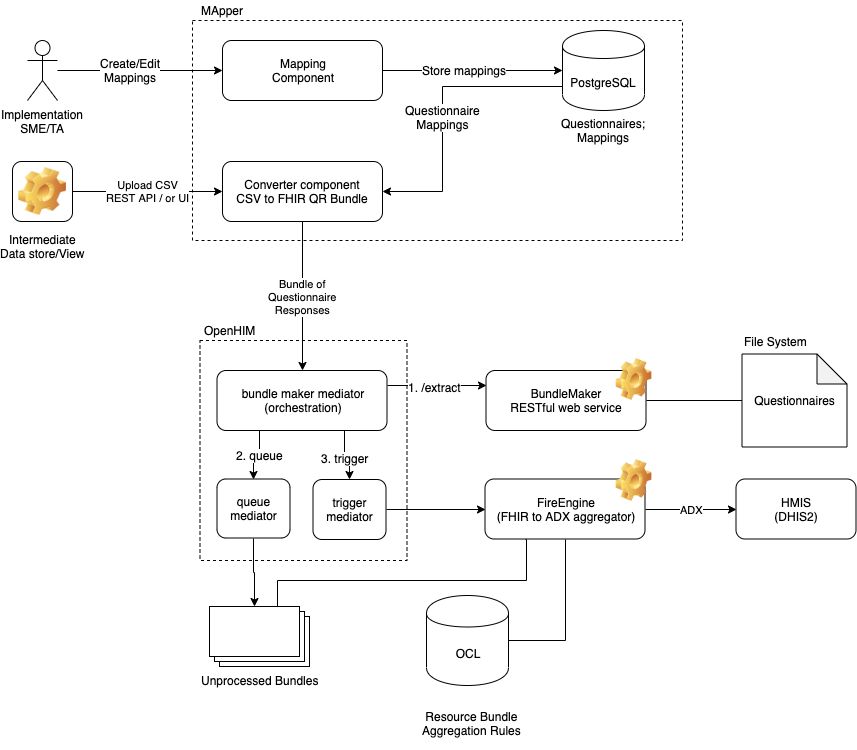

The diagram above was exported from draw.io. Its source (the exported page's mxGraphModel, read from the mxfile embedded in the PNG):
<mxGraphModel dx="1700" dy="1301" grid="1" gridSize="10" guides="1" tooltips="1" connect="1" arrows="1" fold="1" page="1" pageScale="1" pageWidth="1100" pageHeight="850" math="0" shadow="0">
  <root>
    <mxCell id="0" />
    <mxCell id="1" parent="0" />
    <mxCell id="LzRijv9wVx2yT8VOusas-68" value="" style="rounded=0;whiteSpace=wrap;html=1;dashed=1;" vertex="1" parent="1">
      <mxGeometry x="267.5" y="380" width="207" height="220" as="geometry" />
    </mxCell>
    <mxCell id="LzRijv9wVx2yT8VOusas-57" value="" style="rounded=0;whiteSpace=wrap;html=1;dashed=1;" vertex="1" parent="1">
      <mxGeometry x="260" y="60" width="490" height="220" as="geometry" />
    </mxCell>
    <mxCell id="LzRijv9wVx2yT8VOusas-21" value="Upload CSV&lt;br&gt;REST API / or UI" style="edgeStyle=orthogonalEdgeStyle;rounded=0;orthogonalLoop=1;jettySize=auto;html=1;entryX=0;entryY=0.5;entryDx=0;entryDy=0;exitX=1;exitY=0.5;exitDx=0;exitDy=0;" edge="1" parent="1" source="LzRijv9wVx2yT8VOusas-52" target="LzRijv9wVx2yT8VOusas-5">
      <mxGeometry relative="1" as="geometry">
        <mxPoint x="130" y="231" as="sourcePoint" />
        <mxPoint as="offset" />
      </mxGeometry>
    </mxCell>
    <mxCell id="LzRijv9wVx2yT8VOusas-1" value="Mapping&lt;br&gt;Component" style="rounded=1;whiteSpace=wrap;html=1;" vertex="1" parent="1">
      <mxGeometry x="290" y="80" width="160" height="60" as="geometry" />
    </mxCell>
    <mxCell id="LzRijv9wVx2yT8VOusas-26" style="edgeStyle=orthogonalEdgeStyle;rounded=0;orthogonalLoop=1;jettySize=auto;html=1;entryX=0;entryY=0.5;entryDx=0;entryDy=0;" edge="1" parent="1" source="LzRijv9wVx2yT8VOusas-2" target="LzRijv9wVx2yT8VOusas-1">
      <mxGeometry relative="1" as="geometry" />
    </mxCell>
    <mxCell id="LzRijv9wVx2yT8VOusas-43" value="Create/Edit&lt;br&gt;Mappings" style="text;html=1;align=center;verticalAlign=middle;resizable=0;points=[];;labelBackgroundColor=#ffffff;" vertex="1" connectable="0" parent="LzRijv9wVx2yT8VOusas-26">
      <mxGeometry x="0.0341" relative="1" as="geometry">
        <mxPoint x="-13" y="-0.5" as="offset" />
      </mxGeometry>
    </mxCell>
    <mxCell id="LzRijv9wVx2yT8VOusas-2" value="Implementation&lt;br&gt;SME/TA" style="shape=umlActor;verticalLabelPosition=bottom;labelBackgroundColor=#ffffff;verticalAlign=top;html=1;outlineConnect=0;" vertex="1" parent="1">
      <mxGeometry x="95" y="80" width="30" height="60" as="geometry" />
    </mxCell>
    <mxCell id="LzRijv9wVx2yT8VOusas-37" value="ADX" style="edgeStyle=orthogonalEdgeStyle;rounded=0;orthogonalLoop=1;jettySize=auto;html=1;exitX=1;exitY=0.5;exitDx=0;exitDy=0;entryX=0;entryY=0.5;entryDx=0;entryDy=0;" edge="1" parent="1" source="LzRijv9wVx2yT8VOusas-4" target="LzRijv9wVx2yT8VOusas-88">
      <mxGeometry relative="1" as="geometry">
        <mxPoint x="833.5" y="549.5" as="targetPoint" />
      </mxGeometry>
    </mxCell>
    <mxCell id="LzRijv9wVx2yT8VOusas-24" value="Bundle of&lt;br&gt;Questionnaire&lt;br&gt;Responses" style="edgeStyle=orthogonalEdgeStyle;rounded=0;orthogonalLoop=1;jettySize=auto;html=1;exitX=0.5;exitY=1;exitDx=0;exitDy=0;entryX=0.5;entryY=0;entryDx=0;entryDy=0;" edge="1" parent="1" source="LzRijv9wVx2yT8VOusas-5" target="LzRijv9wVx2yT8VOusas-67">
      <mxGeometry relative="1" as="geometry">
        <mxPoint x="364.5" y="441" as="targetPoint" />
      </mxGeometry>
    </mxCell>
    <mxCell id="LzRijv9wVx2yT8VOusas-5" value="Converter component&lt;br&gt;CSV to FHIR QR Bundle" style="rounded=1;whiteSpace=wrap;html=1;" vertex="1" parent="1">
      <mxGeometry x="290" y="201" width="160" height="60" as="geometry" />
    </mxCell>
    <mxCell id="LzRijv9wVx2yT8VOusas-18" style="edgeStyle=orthogonalEdgeStyle;rounded=0;orthogonalLoop=1;jettySize=auto;html=1;exitX=1;exitY=0.5;exitDx=0;exitDy=0;entryX=0;entryY=0.5;entryDx=0;entryDy=0;" edge="1" parent="1" source="LzRijv9wVx2yT8VOusas-1" target="LzRijv9wVx2yT8VOusas-6">
      <mxGeometry relative="1" as="geometry" />
    </mxCell>
    <mxCell id="LzRijv9wVx2yT8VOusas-19" value="Store mappings" style="text;html=1;align=center;verticalAlign=middle;resizable=0;points=[];;labelBackgroundColor=#ffffff;" vertex="1" connectable="0" parent="LzRijv9wVx2yT8VOusas-18">
      <mxGeometry x="-0.1005" y="1" relative="1" as="geometry">
        <mxPoint as="offset" />
      </mxGeometry>
    </mxCell>
    <mxCell id="LzRijv9wVx2yT8VOusas-22" style="edgeStyle=orthogonalEdgeStyle;rounded=0;orthogonalLoop=1;jettySize=auto;html=1;exitX=0;exitY=0.7;exitDx=0;exitDy=0;entryX=1;entryY=0.5;entryDx=0;entryDy=0;" edge="1" parent="1" source="LzRijv9wVx2yT8VOusas-6" target="LzRijv9wVx2yT8VOusas-5">
      <mxGeometry relative="1" as="geometry">
        <Array as="points">
          <mxPoint x="510" y="126" />
          <mxPoint x="510" y="231" />
        </Array>
      </mxGeometry>
    </mxCell>
    <mxCell id="LzRijv9wVx2yT8VOusas-23" value="Questionnaire&lt;br&gt;Mappings" style="text;html=1;align=center;verticalAlign=middle;resizable=0;points=[];;labelBackgroundColor=#ffffff;" vertex="1" connectable="0" parent="LzRijv9wVx2yT8VOusas-22">
      <mxGeometry x="0.026" y="20" relative="1" as="geometry">
        <mxPoint x="-20" y="4" as="offset" />
      </mxGeometry>
    </mxCell>
    <mxCell id="LzRijv9wVx2yT8VOusas-52" value="Intermediate&lt;br&gt;Data store/View" style="icon;html=1;image=img/clipart/Gear_128x128.png" vertex="1" parent="1">
      <mxGeometry x="80" y="201" width="60" height="60" as="geometry" />
    </mxCell>
    <mxCell id="LzRijv9wVx2yT8VOusas-58" value="MApper" style="text;html=1;align=center;verticalAlign=middle;resizable=0;points=[];;autosize=1;" vertex="1" parent="1">
      <mxGeometry x="260" y="40" width="60" height="20" as="geometry" />
    </mxCell>
    <mxCell id="LzRijv9wVx2yT8VOusas-6" value="PostgreSQL" style="shape=cylinder;whiteSpace=wrap;html=1;boundedLbl=1;backgroundOutline=1;" vertex="1" parent="1">
      <mxGeometry x="630" y="70" width="82" height="80" as="geometry" />
    </mxCell>
    <mxCell id="LzRijv9wVx2yT8VOusas-64" value="Questionnaires;&lt;br&gt;Mappings" style="text;html=1;align=center;verticalAlign=middle;resizable=0;points=[];;autosize=1;" vertex="1" parent="1">
      <mxGeometry x="621" y="155" width="100" height="30" as="geometry" />
    </mxCell>
    <mxCell id="LzRijv9wVx2yT8VOusas-69" value="OpenHIM" style="text;html=1;align=center;verticalAlign=middle;resizable=0;points=[];;autosize=1;" vertex="1" parent="1">
      <mxGeometry x="262" y="360" width="70" height="20" as="geometry" />
    </mxCell>
    <mxCell id="LzRijv9wVx2yT8VOusas-82" style="edgeStyle=orthogonalEdgeStyle;rounded=0;orthogonalLoop=1;jettySize=auto;html=1;exitX=0.5;exitY=1;exitDx=0;exitDy=0;entryX=0;entryY=0;entryDx=45;entryDy=0;entryPerimeter=0;" edge="1" parent="1" source="LzRijv9wVx2yT8VOusas-65" target="LzRijv9wVx2yT8VOusas-70">
      <mxGeometry relative="1" as="geometry" />
    </mxCell>
    <mxCell id="LzRijv9wVx2yT8VOusas-65" value="queue mediator" style="rounded=1;whiteSpace=wrap;html=1;" vertex="1" parent="1">
      <mxGeometry x="284.5" y="518.5" width="73" height="59" as="geometry" />
    </mxCell>
    <mxCell id="LzRijv9wVx2yT8VOusas-83" style="edgeStyle=orthogonalEdgeStyle;rounded=0;orthogonalLoop=1;jettySize=auto;html=1;exitX=1;exitY=0.5;exitDx=0;exitDy=0;entryX=0;entryY=0.5;entryDx=0;entryDy=0;" edge="1" parent="1" source="LzRijv9wVx2yT8VOusas-66" target="LzRijv9wVx2yT8VOusas-4">
      <mxGeometry relative="1" as="geometry" />
    </mxCell>
    <mxCell id="LzRijv9wVx2yT8VOusas-66" value="trigger&lt;br&gt;mediator" style="rounded=1;whiteSpace=wrap;html=1;" vertex="1" parent="1">
      <mxGeometry x="380.5" y="519" width="73" height="60" as="geometry" />
    </mxCell>
    <mxCell id="LzRijv9wVx2yT8VOusas-75" style="edgeStyle=orthogonalEdgeStyle;rounded=0;orthogonalLoop=1;jettySize=auto;html=1;exitX=1;exitY=0.25;exitDx=0;exitDy=0;entryX=0;entryY=0.25;entryDx=0;entryDy=0;" edge="1" parent="1" source="LzRijv9wVx2yT8VOusas-67" target="LzRijv9wVx2yT8VOusas-3">
      <mxGeometry relative="1" as="geometry" />
    </mxCell>
    <mxCell id="LzRijv9wVx2yT8VOusas-91" value="1. /extract" style="text;html=1;align=center;verticalAlign=middle;resizable=0;points=[];;labelBackgroundColor=#ffffff;" vertex="1" connectable="0" parent="LzRijv9wVx2yT8VOusas-75">
      <mxGeometry x="-0.0505" y="-1" relative="1" as="geometry">
        <mxPoint as="offset" />
      </mxGeometry>
    </mxCell>
    <mxCell id="LzRijv9wVx2yT8VOusas-79" style="edgeStyle=orthogonalEdgeStyle;rounded=0;orthogonalLoop=1;jettySize=auto;html=1;exitX=0.25;exitY=1;exitDx=0;exitDy=0;entryX=0.5;entryY=0;entryDx=0;entryDy=0;" edge="1" parent="1" source="LzRijv9wVx2yT8VOusas-67" target="LzRijv9wVx2yT8VOusas-65">
      <mxGeometry relative="1" as="geometry" />
    </mxCell>
    <mxCell id="LzRijv9wVx2yT8VOusas-95" value="2. queue" style="text;html=1;align=center;verticalAlign=middle;resizable=0;points=[];;labelBackgroundColor=#ffffff;" vertex="1" connectable="0" parent="LzRijv9wVx2yT8VOusas-79">
      <mxGeometry x="-0.1351" relative="1" as="geometry">
        <mxPoint as="offset" />
      </mxGeometry>
    </mxCell>
    <mxCell id="LzRijv9wVx2yT8VOusas-80" style="edgeStyle=orthogonalEdgeStyle;rounded=0;orthogonalLoop=1;jettySize=auto;html=1;exitX=0.75;exitY=1;exitDx=0;exitDy=0;entryX=0.5;entryY=0;entryDx=0;entryDy=0;" edge="1" parent="1" source="LzRijv9wVx2yT8VOusas-67" target="LzRijv9wVx2yT8VOusas-66">
      <mxGeometry relative="1" as="geometry" />
    </mxCell>
    <mxCell id="LzRijv9wVx2yT8VOusas-96" value="3. trigger" style="text;html=1;align=center;verticalAlign=middle;resizable=0;points=[];;labelBackgroundColor=#ffffff;" vertex="1" connectable="0" parent="LzRijv9wVx2yT8VOusas-80">
      <mxGeometry x="-0.0769" y="-2" relative="1" as="geometry">
        <mxPoint as="offset" />
      </mxGeometry>
    </mxCell>
    <mxCell id="LzRijv9wVx2yT8VOusas-67" value="bundle maker mediator&lt;br&gt;(orchestration)" style="rounded=1;whiteSpace=wrap;html=1;" vertex="1" parent="1">
      <mxGeometry x="284.5" y="410" width="170" height="60" as="geometry" />
    </mxCell>
    <mxCell id="LzRijv9wVx2yT8VOusas-70" value="Unprocessed Bundles" style="verticalLabelPosition=bottom;verticalAlign=top;html=1;shape=mxgraph.basic.layered_rect;dx=10;outlineConnect=0;" vertex="1" parent="1">
      <mxGeometry x="277" y="646" width="100" height="60" as="geometry" />
    </mxCell>
    <mxCell id="LzRijv9wVx2yT8VOusas-71" value="" style="group" vertex="1" connectable="0" parent="1">
      <mxGeometry x="484.5" y="635" width="110" height="142.5" as="geometry" />
    </mxCell>
    <mxCell id="LzRijv9wVx2yT8VOusas-27" value="OCL" style="shape=cylinder;whiteSpace=wrap;html=1;boundedLbl=1;backgroundOutline=1;" vertex="1" parent="LzRijv9wVx2yT8VOusas-71">
      <mxGeometry x="9.5" width="82" height="90" as="geometry" />
    </mxCell>
    <mxCell id="LzRijv9wVx2yT8VOusas-63" value="&lt;span style=&quot;white-space: normal&quot;&gt;Resource Bundle&lt;/span&gt;&lt;br style=&quot;white-space: normal&quot;&gt;&lt;span style=&quot;white-space: normal&quot;&gt;Aggregation Rules&lt;/span&gt;" style="text;html=1;align=center;verticalAlign=middle;resizable=0;points=[];;autosize=1;" vertex="1" parent="LzRijv9wVx2yT8VOusas-71">
      <mxGeometry y="112.5" width="110" height="30" as="geometry" />
    </mxCell>
    <mxCell id="LzRijv9wVx2yT8VOusas-72" value="" style="group" vertex="1" connectable="0" parent="1">
      <mxGeometry x="553.5" y="398" width="166" height="72" as="geometry" />
    </mxCell>
    <mxCell id="LzRijv9wVx2yT8VOusas-3" value="BundleMaker&lt;br&gt;RESTful web service" style="rounded=1;whiteSpace=wrap;html=1;" vertex="1" parent="LzRijv9wVx2yT8VOusas-72">
      <mxGeometry y="12" width="160" height="60" as="geometry" />
    </mxCell>
    <mxCell id="LzRijv9wVx2yT8VOusas-49" value="" style="shape=image;html=1;verticalLabelPosition=bottom;labelBackgroundColor=#ffffff;verticalAlign=top;imageAspect=1;aspect=fixed;image=img/clipart/Gear_128x128.png" vertex="1" parent="LzRijv9wVx2yT8VOusas-72">
      <mxGeometry x="130" width="36" height="42" as="geometry" />
    </mxCell>
    <mxCell id="LzRijv9wVx2yT8VOusas-84" style="edgeStyle=orthogonalEdgeStyle;rounded=0;orthogonalLoop=1;jettySize=auto;html=1;exitX=0.25;exitY=1;exitDx=0;exitDy=0;entryX=0;entryY=0;entryDx=67.5;entryDy=0;entryPerimeter=0;endArrow=none;endFill=0;" edge="1" parent="1" source="LzRijv9wVx2yT8VOusas-4" target="LzRijv9wVx2yT8VOusas-70">
      <mxGeometry relative="1" as="geometry">
        <Array as="points">
          <mxPoint x="593.5" y="620" />
          <mxPoint x="344.5" y="620" />
        </Array>
      </mxGeometry>
    </mxCell>
    <mxCell id="LzRijv9wVx2yT8VOusas-85" style="edgeStyle=orthogonalEdgeStyle;rounded=0;orthogonalLoop=1;jettySize=auto;html=1;exitX=0.5;exitY=1;exitDx=0;exitDy=0;entryX=1;entryY=0.5;entryDx=0;entryDy=0;strokeColor=#000000;endArrow=none;endFill=0;" edge="1" parent="1" source="LzRijv9wVx2yT8VOusas-4" target="LzRijv9wVx2yT8VOusas-27">
      <mxGeometry relative="1" as="geometry" />
    </mxCell>
    <mxCell id="LzRijv9wVx2yT8VOusas-86" style="edgeStyle=orthogonalEdgeStyle;rounded=0;orthogonalLoop=1;jettySize=auto;html=1;exitX=1;exitY=0.5;exitDx=0;exitDy=0;entryX=0;entryY=0.5;entryDx=0;entryDy=0;entryPerimeter=0;endArrow=none;endFill=0;strokeColor=#000000;" edge="1" parent="1" source="LzRijv9wVx2yT8VOusas-3" target="LzRijv9wVx2yT8VOusas-7">
      <mxGeometry relative="1" as="geometry" />
    </mxCell>
    <mxCell id="LzRijv9wVx2yT8VOusas-88" value="HMIS&lt;br&gt;(DHIS2)" style="rounded=1;whiteSpace=wrap;html=1;" vertex="1" parent="1">
      <mxGeometry x="803.5" y="518.5" width="120" height="60" as="geometry" />
    </mxCell>
    <mxCell id="LzRijv9wVx2yT8VOusas-89" value="" style="group" vertex="1" connectable="0" parent="1">
      <mxGeometry x="803.1463878326996" y="371.15269461077844" width="111.35361216730041" height="115.34730538922156" as="geometry" />
    </mxCell>
    <mxCell id="LzRijv9wVx2yT8VOusas-10" value="File System" style="text;html=1;align=center;verticalAlign=middle;resizable=0;points=[];;autosize=1;" vertex="1" parent="LzRijv9wVx2yT8VOusas-89">
      <mxGeometry width="80" height="20" as="geometry" />
    </mxCell>
    <mxCell id="LzRijv9wVx2yT8VOusas-7" value="Questionnaires" style="shape=note;whiteSpace=wrap;html=1;backgroundOutline=1;darkOpacity=0.05;" vertex="1" parent="LzRijv9wVx2yT8VOusas-89">
      <mxGeometry x="6.353612167300412" y="22.34730538922156" width="105" height="93" as="geometry" />
    </mxCell>
    <mxCell id="LzRijv9wVx2yT8VOusas-4" value="FireEngine&lt;br&gt;(FHIR to ADX aggregator)" style="rounded=1;whiteSpace=wrap;html=1;" vertex="1" parent="1">
      <mxGeometry x="552.5" y="518.5" width="160" height="60" as="geometry" />
    </mxCell>
    <mxCell id="LzRijv9wVx2yT8VOusas-50" value="" style="shape=image;html=1;verticalLabelPosition=bottom;labelBackgroundColor=#ffffff;verticalAlign=top;imageAspect=1;aspect=fixed;image=img/clipart/Gear_128x128.png" vertex="1" parent="1">
      <mxGeometry x="683.5" y="499" width="36" height="42" as="geometry" />
    </mxCell>
  </root>
</mxGraphModel>